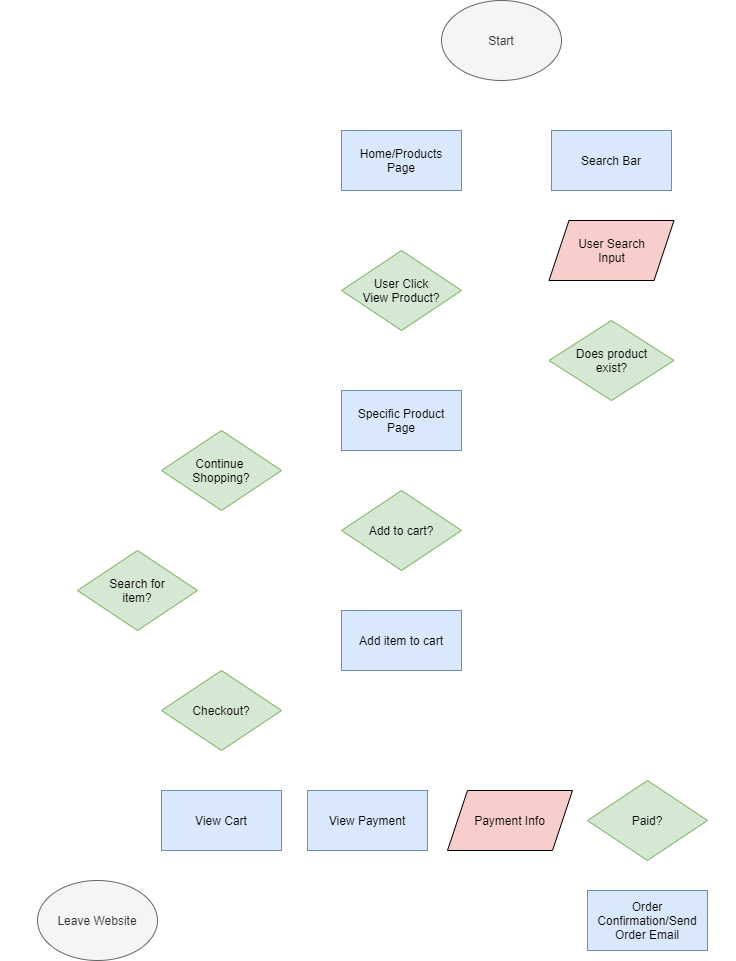

The diagram above was exported from draw.io. Its source (the exported page's mxGraphModel, read from the mxfile embedded in the PNG):
<mxGraphModel dx="1004" dy="572" grid="1" gridSize="10" guides="1" tooltips="1" connect="1" arrows="1" fold="1" page="1" pageScale="1" pageWidth="850" pageHeight="1100" math="0" shadow="0">
  <root>
    <mxCell id="0" />
    <mxCell id="1" parent="0" />
    <mxCell id="4" style="edgeStyle=orthogonalEdgeStyle;rounded=0;orthogonalLoop=1;jettySize=auto;html=1;exitX=0.5;exitY=1;exitDx=0;exitDy=0;labelBackgroundColor=none;fontColor=#FFFFFF;fillColor=#f5f5f5;strokeColor=#FFFFFF;" edge="1" parent="1" source="2" target="3">
      <mxGeometry relative="1" as="geometry" />
    </mxCell>
    <mxCell id="10" style="edgeStyle=orthogonalEdgeStyle;rounded=0;orthogonalLoop=1;jettySize=auto;html=1;exitX=0.5;exitY=1;exitDx=0;exitDy=0;entryX=0.5;entryY=0;entryDx=0;entryDy=0;labelBackgroundColor=none;fontColor=#FFFFFF;fillColor=#f5f5f5;strokeColor=#FFFFFF;" edge="1" parent="1" source="2" target="7">
      <mxGeometry relative="1" as="geometry" />
    </mxCell>
    <mxCell id="2" value="Start" style="ellipse;whiteSpace=wrap;html=1;fillColor=#f5f5f5;strokeColor=#666666;fontColor=#333333;" vertex="1" parent="1">
      <mxGeometry x="474" y="30" width="120" height="80" as="geometry" />
    </mxCell>
    <mxCell id="36" style="edgeStyle=orthogonalEdgeStyle;rounded=0;orthogonalLoop=1;jettySize=auto;html=1;entryX=0.5;entryY=0;entryDx=0;entryDy=0;labelBackgroundColor=none;fontColor=#FFFFFF;fillColor=#f5f5f5;strokeColor=#FFFFFF;" edge="1" parent="1" source="3" target="22">
      <mxGeometry relative="1" as="geometry" />
    </mxCell>
    <mxCell id="3" value="Home/Products&lt;br&gt;Page" style="rounded=0;whiteSpace=wrap;html=1;fillColor=#dae8fc;strokeColor=#6c8ebf;fontColor=#000000;" vertex="1" parent="1">
      <mxGeometry x="374" y="160" width="120" height="60" as="geometry" />
    </mxCell>
    <mxCell id="13" style="edgeStyle=orthogonalEdgeStyle;rounded=0;orthogonalLoop=1;jettySize=auto;html=1;exitX=0.5;exitY=1;exitDx=0;exitDy=0;entryX=0.5;entryY=0;entryDx=0;entryDy=0;labelBackgroundColor=none;fontColor=#FFFFFF;fillColor=#f5f5f5;strokeColor=#FFFFFF;" edge="1" parent="1" source="7" target="11">
      <mxGeometry relative="1" as="geometry" />
    </mxCell>
    <mxCell id="7" value="Search Bar" style="rounded=0;whiteSpace=wrap;html=1;fillColor=#dae8fc;strokeColor=#6c8ebf;fontColor=#000000;" vertex="1" parent="1">
      <mxGeometry x="584" y="160" width="120" height="60" as="geometry" />
    </mxCell>
    <mxCell id="17" style="edgeStyle=orthogonalEdgeStyle;rounded=0;orthogonalLoop=1;jettySize=auto;html=1;exitX=0.5;exitY=1;exitDx=0;exitDy=0;entryX=0.5;entryY=0;entryDx=0;entryDy=0;labelBackgroundColor=none;fontColor=#FFFFFF;fillColor=#f5f5f5;strokeColor=#FFFFFF;" edge="1" parent="1" source="11" target="15">
      <mxGeometry relative="1" as="geometry" />
    </mxCell>
    <mxCell id="11" value="User Search&lt;br&gt;Input" style="shape=parallelogram;perimeter=parallelogramPerimeter;whiteSpace=wrap;html=1;fixedSize=1;fillColor=#f8cecc;fontColor=#000000;" vertex="1" parent="1">
      <mxGeometry x="581.5" y="250" width="125" height="60" as="geometry" />
    </mxCell>
    <mxCell id="39" style="edgeStyle=orthogonalEdgeStyle;rounded=0;orthogonalLoop=1;jettySize=auto;html=1;exitX=0.5;exitY=1;exitDx=0;exitDy=0;entryX=0.5;entryY=0;entryDx=0;entryDy=0;align=right;labelBackgroundColor=none;fontColor=#FFFFFF;fillColor=#f5f5f5;strokeColor=#FFFFFF;" edge="1" parent="1" source="14" target="38">
      <mxGeometry relative="1" as="geometry" />
    </mxCell>
    <mxCell id="14" value="Specific Product Page" style="rounded=0;whiteSpace=wrap;html=1;fillColor=#dae8fc;strokeColor=#6c8ebf;fontColor=#000000;" vertex="1" parent="1">
      <mxGeometry x="374" y="420" width="120" height="60" as="geometry" />
    </mxCell>
    <mxCell id="18" value="Yes" style="edgeStyle=orthogonalEdgeStyle;rounded=0;orthogonalLoop=1;jettySize=auto;html=1;exitX=0.5;exitY=1;exitDx=0;exitDy=0;entryX=1;entryY=0.5;entryDx=0;entryDy=0;labelBackgroundColor=none;fontColor=#FFFFFF;fillColor=#f5f5f5;strokeColor=#FFFFFF;" edge="1" parent="1" source="15" target="3">
      <mxGeometry x="-0.9535" y="20" relative="1" as="geometry">
        <Array as="points">
          <mxPoint x="644" y="450" />
          <mxPoint x="544" y="450" />
          <mxPoint x="544" y="190" />
        </Array>
        <mxPoint as="offset" />
      </mxGeometry>
    </mxCell>
    <mxCell id="19" value="No" style="edgeStyle=orthogonalEdgeStyle;rounded=0;orthogonalLoop=1;jettySize=auto;html=1;exitX=1;exitY=0.5;exitDx=0;exitDy=0;entryX=1;entryY=0.5;entryDx=0;entryDy=0;labelBackgroundColor=none;fontColor=#FFFFFF;fillColor=#f5f5f5;strokeColor=#FFFFFF;" edge="1" parent="1" source="15" target="7">
      <mxGeometry x="-0.0103" y="-17" relative="1" as="geometry">
        <mxPoint x="1" as="offset" />
      </mxGeometry>
    </mxCell>
    <mxCell id="15" value="Does product&lt;br&gt;exist?" style="rhombus;whiteSpace=wrap;html=1;fillColor=#d5e8d4;strokeColor=#82b366;fontColor=#000000;" vertex="1" parent="1">
      <mxGeometry x="581.5" y="350" width="125" height="80" as="geometry" />
    </mxCell>
    <mxCell id="32" value="&lt;font&gt;No&lt;br&gt;&lt;/font&gt;" style="edgeStyle=orthogonalEdgeStyle;rounded=0;orthogonalLoop=1;jettySize=auto;html=1;labelBackgroundColor=none;fontColor=#FFFFFF;fillColor=#f5f5f5;strokeColor=#FFFFFF;" edge="1" parent="1" source="22" target="33">
      <mxGeometry x="-0.6" y="10" relative="1" as="geometry">
        <mxPoint x="329" y="320" as="targetPoint" />
        <Array as="points">
          <mxPoint x="334" y="320" />
          <mxPoint x="334" y="320" />
        </Array>
        <mxPoint as="offset" />
      </mxGeometry>
    </mxCell>
    <mxCell id="37" value="Yes" style="edgeStyle=orthogonalEdgeStyle;rounded=0;orthogonalLoop=1;jettySize=auto;html=1;exitX=0.5;exitY=1;exitDx=0;exitDy=0;entryX=0.5;entryY=0;entryDx=0;entryDy=0;align=center;labelBackgroundColor=none;fontColor=#FFFFFF;fillColor=#f5f5f5;strokeColor=#FFFFFF;" edge="1" parent="1" source="22" target="14">
      <mxGeometry x="-0.3333" y="-20" relative="1" as="geometry">
        <mxPoint as="offset" />
      </mxGeometry>
    </mxCell>
    <mxCell id="22" value="User Click&lt;br&gt;View Product?" style="rhombus;whiteSpace=wrap;html=1;fillColor=#d5e8d4;strokeColor=#82b366;fontColor=#000000;" vertex="1" parent="1">
      <mxGeometry x="374" y="280" width="120" height="80" as="geometry" />
    </mxCell>
    <mxCell id="45" value="Yes" style="edgeStyle=orthogonalEdgeStyle;rounded=0;orthogonalLoop=1;jettySize=auto;html=1;exitX=0;exitY=0.5;exitDx=0;exitDy=0;entryX=0.5;entryY=0;entryDx=0;entryDy=0;align=center;labelBackgroundColor=none;fontColor=#FFFFFF;fillColor=#f5f5f5;strokeColor=#FFFFFF;" edge="1" parent="1" source="33" target="44">
      <mxGeometry x="-0.1538" y="20" relative="1" as="geometry">
        <mxPoint as="offset" />
      </mxGeometry>
    </mxCell>
    <mxCell id="51" value="No" style="edgeStyle=orthogonalEdgeStyle;rounded=0;orthogonalLoop=1;jettySize=auto;html=1;exitX=0.5;exitY=1;exitDx=0;exitDy=0;entryX=0.5;entryY=0;entryDx=0;entryDy=0;align=center;labelBackgroundColor=none;fontColor=#FFFFFF;fillColor=#f5f5f5;strokeColor=#FFFFFF;" edge="1" parent="1" source="33" target="49">
      <mxGeometry x="-0.875" y="16" relative="1" as="geometry">
        <mxPoint as="offset" />
      </mxGeometry>
    </mxCell>
    <mxCell id="33" value="Continue &lt;br&gt;Shopping?" style="rhombus;whiteSpace=wrap;html=1;fillColor=#d5e8d4;strokeColor=#82b366;fontColor=#000000;" vertex="1" parent="1">
      <mxGeometry x="194" y="460" width="120" height="80" as="geometry" />
    </mxCell>
    <mxCell id="41" value="Yes" style="edgeStyle=orthogonalEdgeStyle;rounded=0;orthogonalLoop=1;jettySize=auto;html=1;exitX=0.5;exitY=1;exitDx=0;exitDy=0;entryX=0.5;entryY=0;entryDx=0;entryDy=0;align=center;labelBackgroundColor=none;fontColor=#FFFFFF;fillColor=#f5f5f5;strokeColor=#FFFFFF;" edge="1" parent="1" source="38" target="40">
      <mxGeometry x="-0.5" y="20" relative="1" as="geometry">
        <mxPoint as="offset" />
      </mxGeometry>
    </mxCell>
    <mxCell id="43" value="No" style="edgeStyle=orthogonalEdgeStyle;rounded=0;orthogonalLoop=1;jettySize=auto;html=1;exitX=0;exitY=0.5;exitDx=0;exitDy=0;entryX=1;entryY=0.5;entryDx=0;entryDy=0;align=center;labelBackgroundColor=none;fontColor=#FFFFFF;fillColor=#f5f5f5;strokeColor=#FFFFFF;" edge="1" parent="1" source="38" target="33">
      <mxGeometry x="-0.931" y="-10" relative="1" as="geometry">
        <mxPoint as="offset" />
      </mxGeometry>
    </mxCell>
    <mxCell id="38" value="Add to cart?" style="rhombus;whiteSpace=wrap;html=1;fillColor=#d5e8d4;strokeColor=#82b366;fontColor=#000000;" vertex="1" parent="1">
      <mxGeometry x="374" y="520" width="120" height="80" as="geometry" />
    </mxCell>
    <mxCell id="42" style="edgeStyle=orthogonalEdgeStyle;rounded=0;orthogonalLoop=1;jettySize=auto;html=1;exitX=0.5;exitY=1;exitDx=0;exitDy=0;entryX=1;entryY=0.5;entryDx=0;entryDy=0;align=right;labelBackgroundColor=none;fontColor=#FFFFFF;fillColor=#f5f5f5;strokeColor=#FFFFFF;" edge="1" parent="1" source="40" target="33">
      <mxGeometry relative="1" as="geometry" />
    </mxCell>
    <mxCell id="40" value="Add item to cart" style="rounded=0;whiteSpace=wrap;html=1;fillColor=#dae8fc;strokeColor=#6c8ebf;fontColor=#000000;" vertex="1" parent="1">
      <mxGeometry x="374" y="640" width="120" height="60" as="geometry" />
    </mxCell>
    <mxCell id="47" value="Yes" style="edgeStyle=orthogonalEdgeStyle;rounded=0;orthogonalLoop=1;jettySize=auto;html=1;exitX=0;exitY=0.5;exitDx=0;exitDy=0;entryX=0.5;entryY=0;entryDx=0;entryDy=0;align=center;labelBackgroundColor=none;fontColor=#FFFFFF;fillColor=#f5f5f5;strokeColor=#FFFFFF;" edge="1" parent="1" source="44" target="7">
      <mxGeometry x="-0.9814" y="-10" relative="1" as="geometry">
        <Array as="points">
          <mxPoint x="80" y="620" />
          <mxPoint x="80" y="150" />
          <mxPoint x="644" y="150" />
        </Array>
        <mxPoint as="offset" />
      </mxGeometry>
    </mxCell>
    <mxCell id="52" value="No" style="edgeStyle=orthogonalEdgeStyle;rounded=0;orthogonalLoop=1;jettySize=auto;html=1;exitX=0.5;exitY=1;exitDx=0;exitDy=0;entryX=0;entryY=0.5;entryDx=0;entryDy=0;align=center;labelBackgroundColor=none;fontColor=#FFFFFF;fillColor=#f5f5f5;strokeColor=#FFFFFF;" edge="1" parent="1" source="44" target="3">
      <mxGeometry x="-0.9179" y="-10" relative="1" as="geometry">
        <Array as="points">
          <mxPoint x="170" y="680" />
          <mxPoint x="40" y="680" />
          <mxPoint x="40" y="190" />
        </Array>
        <mxPoint as="offset" />
      </mxGeometry>
    </mxCell>
    <mxCell id="44" value="Search for&lt;br&gt;item?" style="rhombus;whiteSpace=wrap;html=1;fillColor=#d5e8d4;strokeColor=#82b366;fontColor=#000000;" vertex="1" parent="1">
      <mxGeometry x="110" y="580" width="120" height="80" as="geometry" />
    </mxCell>
    <mxCell id="56" value="No" style="edgeStyle=orthogonalEdgeStyle;rounded=0;orthogonalLoop=1;jettySize=auto;html=1;exitX=0;exitY=0.5;exitDx=0;exitDy=0;entryX=0.5;entryY=0;entryDx=0;entryDy=0;align=center;labelBackgroundColor=none;fontColor=#FFFFFF;fillColor=#f5f5f5;strokeColor=#FFFFFF;" edge="1" parent="1" source="49" target="55">
      <mxGeometry x="-0.8852" y="-10" relative="1" as="geometry">
        <Array as="points">
          <mxPoint x="130" y="740" />
        </Array>
        <mxPoint as="offset" />
      </mxGeometry>
    </mxCell>
    <mxCell id="58" value="Yes" style="edgeStyle=orthogonalEdgeStyle;rounded=0;orthogonalLoop=1;jettySize=auto;html=1;exitX=0.5;exitY=1;exitDx=0;exitDy=0;entryX=0.5;entryY=0;entryDx=0;entryDy=0;align=center;labelBackgroundColor=none;fontColor=#FFFFFF;fillColor=#f5f5f5;strokeColor=#FFFFFF;" edge="1" parent="1" source="49" target="57">
      <mxGeometry x="-0.5" y="16" relative="1" as="geometry">
        <mxPoint as="offset" />
      </mxGeometry>
    </mxCell>
    <mxCell id="49" value="Checkout?" style="rhombus;whiteSpace=wrap;html=1;fillColor=#d5e8d4;strokeColor=#82b366;fontColor=#000000;" vertex="1" parent="1">
      <mxGeometry x="194" y="700" width="120" height="80" as="geometry" />
    </mxCell>
    <mxCell id="55" value="Leave Website" style="ellipse;whiteSpace=wrap;html=1;fillColor=#f5f5f5;strokeColor=#666666;fontColor=#333333;" vertex="1" parent="1">
      <mxGeometry x="70" y="910" width="120" height="80" as="geometry" />
    </mxCell>
    <mxCell id="60" style="edgeStyle=orthogonalEdgeStyle;rounded=0;orthogonalLoop=1;jettySize=auto;html=1;exitX=1;exitY=0.5;exitDx=0;exitDy=0;entryX=0;entryY=0.5;entryDx=0;entryDy=0;align=center;labelBackgroundColor=none;fontColor=#FFFFFF;fillColor=#f5f5f5;strokeColor=#FFFFFF;" edge="1" parent="1" source="57" target="59">
      <mxGeometry relative="1" as="geometry" />
    </mxCell>
    <mxCell id="57" value="View Cart" style="rounded=0;whiteSpace=wrap;html=1;fillColor=#dae8fc;strokeColor=#6c8ebf;fontColor=#000000;" vertex="1" parent="1">
      <mxGeometry x="194" y="820" width="120" height="60" as="geometry" />
    </mxCell>
    <mxCell id="62" style="edgeStyle=orthogonalEdgeStyle;rounded=0;orthogonalLoop=1;jettySize=auto;html=1;exitX=1;exitY=0.5;exitDx=0;exitDy=0;entryX=0;entryY=0.5;entryDx=0;entryDy=0;align=center;labelBackgroundColor=none;fontColor=#FFFFFF;fillColor=#f5f5f5;strokeColor=#FFFFFF;" edge="1" parent="1" source="59" target="61">
      <mxGeometry relative="1" as="geometry" />
    </mxCell>
    <mxCell id="59" value="View Payment" style="rounded=0;whiteSpace=wrap;html=1;fillColor=#dae8fc;strokeColor=#6c8ebf;fontColor=#000000;" vertex="1" parent="1">
      <mxGeometry x="340" y="820" width="120" height="60" as="geometry" />
    </mxCell>
    <mxCell id="65" style="edgeStyle=orthogonalEdgeStyle;rounded=0;orthogonalLoop=1;jettySize=auto;html=1;exitX=1;exitY=0.5;exitDx=0;exitDy=0;entryX=0;entryY=0.5;entryDx=0;entryDy=0;align=center;labelBackgroundColor=none;fontColor=#FFFFFF;fillColor=#f5f5f5;strokeColor=#FFFFFF;" edge="1" parent="1" source="61" target="64">
      <mxGeometry relative="1" as="geometry" />
    </mxCell>
    <mxCell id="61" value="Payment Info" style="shape=parallelogram;perimeter=parallelogramPerimeter;whiteSpace=wrap;html=1;fixedSize=1;fillColor=#f8cecc;fontColor=#000000;" vertex="1" parent="1">
      <mxGeometry x="480" y="820" width="125" height="60" as="geometry" />
    </mxCell>
    <mxCell id="66" value="No" style="edgeStyle=orthogonalEdgeStyle;rounded=0;orthogonalLoop=1;jettySize=auto;html=1;exitX=1;exitY=0.5;exitDx=0;exitDy=0;entryX=0.5;entryY=0;entryDx=0;entryDy=0;align=center;labelBackgroundColor=none;fillColor=#f5f5f5;fontColor=#FFFFFF;strokeColor=#FFFFFF;" edge="1" parent="1" source="64" target="61">
      <mxGeometry x="-0.935" y="-10" relative="1" as="geometry">
        <Array as="points">
          <mxPoint x="760" y="850" />
          <mxPoint x="760" y="800" />
          <mxPoint x="543" y="800" />
        </Array>
        <mxPoint as="offset" />
      </mxGeometry>
    </mxCell>
    <mxCell id="70" value="Yes" style="edgeStyle=orthogonalEdgeStyle;rounded=0;orthogonalLoop=1;jettySize=auto;html=1;exitX=0.5;exitY=1;exitDx=0;exitDy=0;entryX=0.5;entryY=0;entryDx=0;entryDy=0;align=center;labelBackgroundColor=none;fontColor=#FFFFFF;fillColor=#f5f5f5;strokeColor=#FFFFFF;" edge="1" parent="1" source="64" target="67">
      <mxGeometry x="-0.3333" y="20" relative="1" as="geometry">
        <mxPoint as="offset" />
      </mxGeometry>
    </mxCell>
    <mxCell id="64" value="Paid?" style="rhombus;whiteSpace=wrap;html=1;fillColor=#d5e8d4;strokeColor=#82b366;fontColor=#000000;" vertex="1" parent="1">
      <mxGeometry x="620" y="810" width="120" height="80" as="geometry" />
    </mxCell>
    <mxCell id="71" style="edgeStyle=orthogonalEdgeStyle;rounded=0;orthogonalLoop=1;jettySize=auto;html=1;exitX=0;exitY=0.5;exitDx=0;exitDy=0;entryX=1;entryY=0.5;entryDx=0;entryDy=0;align=center;labelBackgroundColor=none;fontColor=#FFFFFF;fillColor=#f5f5f5;strokeColor=#FFFFFF;" edge="1" parent="1" source="67" target="55">
      <mxGeometry relative="1" as="geometry">
        <Array as="points">
          <mxPoint x="400" y="950" />
          <mxPoint x="400" y="950" />
        </Array>
      </mxGeometry>
    </mxCell>
    <mxCell id="67" value="Order Confirmation/Send Order Email" style="rounded=0;whiteSpace=wrap;html=1;fillColor=#dae8fc;strokeColor=#6c8ebf;fontColor=#000000;" vertex="1" parent="1">
      <mxGeometry x="620" y="920" width="120" height="60" as="geometry" />
    </mxCell>
  </root>
</mxGraphModel>